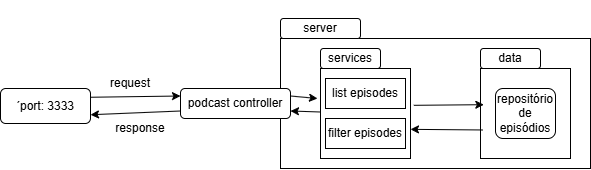

The diagram above was exported from draw.io. Its source (the exported page's mxGraphModel, read from the mxfile embedded in the PNG):
<mxGraphModel dx="441" dy="322" grid="1" gridSize="10" guides="1" tooltips="1" connect="1" arrows="1" fold="1" page="0" pageScale="1" pageWidth="850" pageHeight="1100" math="0" shadow="0">
  <root>
    <mxCell id="0" />
    <mxCell id="1" parent="0" />
    <mxCell id="9" value="" style="rounded=0;whiteSpace=wrap;html=1;" vertex="1" parent="1">
      <mxGeometry x="290" y="190" width="310" height="130" as="geometry" />
    </mxCell>
    <mxCell id="2" value="server" style="rounded=1;whiteSpace=wrap;html=1;" vertex="1" parent="1">
      <mxGeometry x="290" y="170" width="80" height="20" as="geometry" />
    </mxCell>
    <mxCell id="4" value="podcast controller" style="rounded=1;whiteSpace=wrap;html=1;" vertex="1" parent="1">
      <mxGeometry x="190" y="240" width="110" height="30" as="geometry" />
    </mxCell>
    <mxCell id="5" value="services" style="rounded=1;whiteSpace=wrap;html=1;" vertex="1" parent="1">
      <mxGeometry x="330" y="200" width="60" height="20" as="geometry" />
    </mxCell>
    <mxCell id="6" value="" style="whiteSpace=wrap;html=1;aspect=fixed;" vertex="1" parent="1">
      <mxGeometry x="330" y="220" width="90" height="90" as="geometry" />
    </mxCell>
    <mxCell id="7" value="data" style="rounded=1;whiteSpace=wrap;html=1;" vertex="1" parent="1">
      <mxGeometry x="490" y="200" width="60" height="20" as="geometry" />
    </mxCell>
    <mxCell id="8" value="" style="whiteSpace=wrap;html=1;aspect=fixed;" vertex="1" parent="1">
      <mxGeometry x="490" y="220" width="90" height="90" as="geometry" />
    </mxCell>
    <mxCell id="10" value="list episodes" style="rounded=0;whiteSpace=wrap;html=1;" vertex="1" parent="1">
      <mxGeometry x="335" y="230" width="80" height="30" as="geometry" />
    </mxCell>
    <mxCell id="11" value="filter episodes" style="rounded=0;whiteSpace=wrap;html=1;" vertex="1" parent="1">
      <mxGeometry x="335" y="270" width="80" height="30" as="geometry" />
    </mxCell>
    <mxCell id="12" value="repositório de episódios" style="rounded=1;whiteSpace=wrap;html=1;" vertex="1" parent="1">
      <mxGeometry x="505" y="240" width="60" height="50" as="geometry" />
    </mxCell>
    <mxCell id="15" value="" style="endArrow=classic;html=1;exitX=1;exitY=0.25;exitDx=0;exitDy=0;" edge="1" parent="1" source="4">
      <mxGeometry width="50" height="50" relative="1" as="geometry">
        <mxPoint x="310" y="300" as="sourcePoint" />
        <mxPoint x="327" y="250" as="targetPoint" />
      </mxGeometry>
    </mxCell>
    <mxCell id="16" value="" style="endArrow=classic;html=1;entryX=1;entryY=0.75;entryDx=0;entryDy=0;" edge="1" parent="1" source="6" target="4">
      <mxGeometry width="50" height="50" relative="1" as="geometry">
        <mxPoint x="310" y="300" as="sourcePoint" />
        <mxPoint x="360" y="250" as="targetPoint" />
      </mxGeometry>
    </mxCell>
    <mxCell id="17" value="´port: 3333" style="rounded=1;whiteSpace=wrap;html=1;" vertex="1" parent="1">
      <mxGeometry x="10" y="240" width="90" height="35" as="geometry" />
    </mxCell>
    <mxCell id="18" value="" style="endArrow=classic;html=1;exitX=1;exitY=0.25;exitDx=0;exitDy=0;entryX=0;entryY=0.25;entryDx=0;entryDy=0;" edge="1" parent="1" source="17" target="4">
      <mxGeometry width="50" height="50" relative="1" as="geometry">
        <mxPoint x="270" y="290" as="sourcePoint" />
        <mxPoint x="320" y="240" as="targetPoint" />
      </mxGeometry>
    </mxCell>
    <mxCell id="19" value="request" style="text;html=1;align=center;verticalAlign=middle;whiteSpace=wrap;rounded=0;" vertex="1" parent="1">
      <mxGeometry x="110" y="220" width="60" height="30" as="geometry" />
    </mxCell>
    <mxCell id="20" value="" style="endArrow=classic;html=1;entryX=1;entryY=0.75;entryDx=0;entryDy=0;exitX=0;exitY=0.75;exitDx=0;exitDy=0;" edge="1" parent="1" source="4" target="17">
      <mxGeometry width="50" height="50" relative="1" as="geometry">
        <mxPoint x="30" y="405" as="sourcePoint" />
        <mxPoint x="260" y="275" as="targetPoint" />
      </mxGeometry>
    </mxCell>
    <mxCell id="21" value="response" style="text;html=1;align=center;verticalAlign=middle;whiteSpace=wrap;rounded=0;" vertex="1" parent="1">
      <mxGeometry x="120" y="270" width="60" height="20" as="geometry" />
    </mxCell>
    <mxCell id="23" value="" style="endArrow=classic;html=1;entryX=0.037;entryY=0.402;entryDx=0;entryDy=0;entryPerimeter=0;exitX=1.037;exitY=0.409;exitDx=0;exitDy=0;exitPerimeter=0;" edge="1" parent="1" source="6" target="8">
      <mxGeometry width="50" height="50" relative="1" as="geometry">
        <mxPoint x="390" y="390" as="sourcePoint" />
        <mxPoint x="440" y="340" as="targetPoint" />
      </mxGeometry>
    </mxCell>
    <mxCell id="24" value="" style="endArrow=classic;html=1;entryX=1;entryY=0.676;entryDx=0;entryDy=0;entryPerimeter=0;exitX=0.022;exitY=0.683;exitDx=0;exitDy=0;exitPerimeter=0;" edge="1" parent="1" source="8" target="6">
      <mxGeometry width="50" height="50" relative="1" as="geometry">
        <mxPoint x="420" y="390" as="sourcePoint" />
        <mxPoint x="470" y="340" as="targetPoint" />
      </mxGeometry>
    </mxCell>
    <mxCell id="26" value="" style="shape=image;verticalLabelPosition=bottom;labelBackgroundColor=default;verticalAlign=top;aspect=fixed;imageAspect=0;image=https://miro.medium.com/0*MNVJq_8e0SJoqZb5.jpg;" vertex="1" parent="1">
      <mxGeometry x="370" y="151.28" width="107.5" height="38.72" as="geometry" />
    </mxCell>
  </root>
</mxGraphModel>